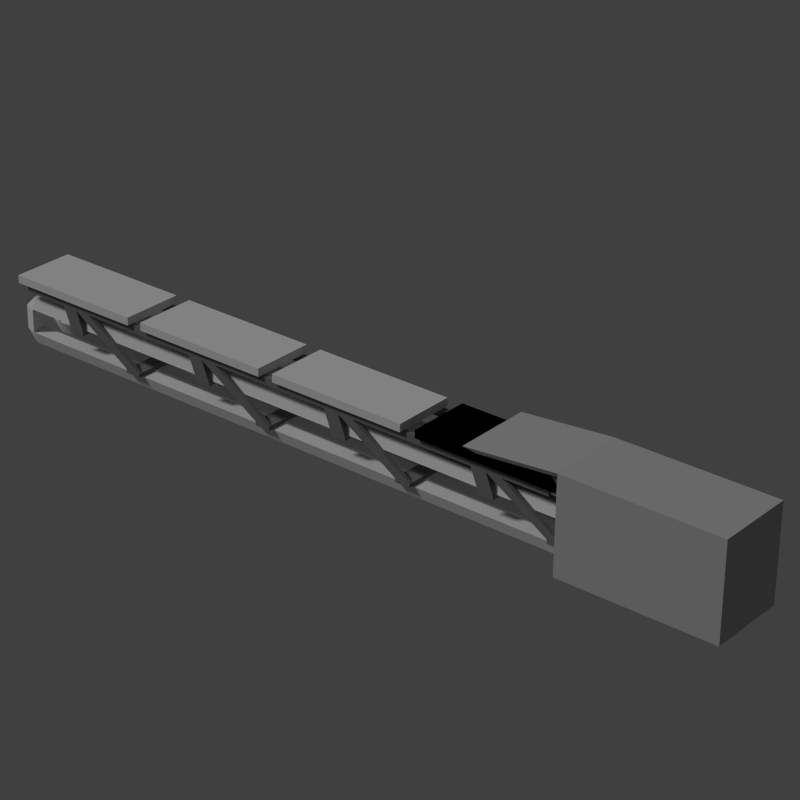 # Source: piston_horizontal.blend  (saved by Blender 2.76.0; exported with 4.5.12 LTS)
import bpy
from mathutils import Matrix  # noqa: F401  (used for matrix-valued properties, if any)

bpy.ops.wm.read_factory_settings(use_empty=True)
scene = bpy.context.scene
scene.name = 'Scene'

# ---- collections
col_collection_1 = bpy.data.collections.new('Collection 1'); scene.collection.children.link(col_collection_1)

# ---- materials (node trees are filled in below, after node groups)
mat_darker = bpy.data.materials.new('Darker')
mat_darker.alpha_threshold = 0.0
mat_darker.use_transparent_shadow = False
mat_darker.diffuse_color = (0.2079, 0.2079, 0.2079, 1.0)
mat_darker.roughness = 0.5
mat_darker.line_color = (0.0, 0.0, 0.0, 1.0)
mat_default = bpy.data.materials.new('Default')
mat_default.alpha_threshold = 0.0
mat_default.use_transparent_shadow = False
mat_default.roughness = 0.5
mat_default.line_color = (0.0, 0.0, 0.0, 1.0)
mat_black = bpy.data.materials.new('Black')
mat_black.alpha_threshold = 0.0
mat_black.use_transparent_shadow = False
mat_black.diffuse_color = (0.0, 0.0, 0.0, 1.0)
mat_black.roughness = 0.5
mat_side = bpy.data.materials.new('SIDE')
mat_side.alpha_threshold = 0.0
mat_side.use_transparent_shadow = False
mat_side.diffuse_color = (0.5, 0.5, 0.5, 1.0)
mat_side.roughness = 0.5
mat_top = bpy.data.materials.new('TOP')
mat_top.alpha_threshold = 0.0
mat_top.use_transparent_shadow = False
mat_top.diffuse_color = (0.5, 0.5, 0.5, 1.0)
mat_top.roughness = 0.5
mat_bottomedge = bpy.data.materials.new('BOTTOMEDGE')
mat_bottomedge.alpha_threshold = 0.0
mat_bottomedge.use_transparent_shadow = False
mat_bottomedge.diffuse_color = (0.5, 0.5, 0.5, 1.0)
mat_bottomedge.roughness = 0.5

# ---- material node trees

# ---- world
world_world = bpy.data.worlds.new('World'); scene.world = world_world
world_world.color = (0.05088, 0.05088, 0.05088)
world_world.use_sun_shadow = False
world_world.sun_shadow_jitter_overblur = 0.0
world_world.cycles.sampling_method = 'MANUAL'
world_world.cycles.sample_map_resolution = 256

# ---- cameras
cam_camera_001 = bpy.data.cameras.new('Camera.001')
cam_camera_001.clip_end = 100.0
cam_camera_001.lens = 101.0
cam_camera_001.sensor_width = 32.0
cam_camera_001.sensor_height = 18.0
cam_camera_001.display_size = 2.0
cam_camera_001.lens_unit = 'FOV'
cam_camera_001.show_composition_center = True
cam_camera_001.dof.focus_distance = 0.0
cam_camera_001.dof.aperture_fstop = 128.0
cam_camera_001.dof.aperture_blades = 6

# ---- lights
light_hemi = bpy.data.lights.new('Hemi', 'SUN')
light_hemi.transmission_factor = 0.0
light_hemi.angle = 0.1993
light_hemi.energy = 1.0
light_hemi.shadow_buffer_clip_start = 0.5
light_hemi.shadow_soft_size = 0.1
light_hemi.shadow_cascade_max_distance = 1000.0
light_hemi.cycles.use_multiple_importance_sampling = False

# ---- meshes
me_cube_013 = bpy.data.meshes.new('Cube.013')
me_cube_013.from_pydata([(-60.0, 3.0, -0.5), (-68.0, 3.0, 4.5), (-60.0, 3.5, -0.5), (-68.0, 3.5, 4.5), (-66.0, 3.0, 4.5), (-58.0, 3.5, -0.5), (-66.0, 3.5, 4.5), (-60.0, -3.5, -0.5), (-68.0, -3.5, 4.5), (-60.0, -3.0, -0.5), (-68.0, -3.0, 4.5), (-58.0, -3.5, -0.5), (-66.0, -3.5, 4.5), (-58.0, -3.0, -0.5), (-66.0, -3.0, 4.5), (-48.0, 3.0, 4.5), (-40.0, 3.5, -0.5), (-48.0, 3.5, 4.5), (-38.0, 3.0, -0.5), (-46.0, 3.0, 4.5), (-38.0, 3.5, -0.5), (-46.0, 3.5, 4.5), (-40.0, -3.5, -0.5), (-48.0, -3.5, 4.5), (-40.0, -3.0, -0.5), (-48.0, -3.0, 4.5), (-38.0, -3.5, -0.5), (-46.0, -3.5, 4.5), (-38.0, -3.0, -0.5), (-46.0, -3.0, 4.5), (-28.0, 3.0, 4.5), (-20.0, 3.5, -0.5), (-28.0, 3.5, 4.5), (-18.0, 3.0, -0.5), (-26.0, 3.0, 4.5), (-18.0, 3.5, -0.5), (-26.0, 3.5, 4.5), (-20.0, -3.5, -0.5), (-28.0, -3.5, 4.5), (-20.0, -3.0, -0.5), (-28.0, -3.0, 4.5), (-18.0, -3.5, -0.5), (-26.0, -3.5, 4.5), (-18.0, -3.0, -0.5), (-26.0, -3.0, 4.5), (-8.0, 3.0, 4.5), (3.934e-06, 3.5, -0.5), (-8.0, 3.5, 4.5), (2.0, 3.0, -0.5), (-6.0, 3.0, 4.5), (2.0, 3.5, -0.5), (-6.0, 3.5, 4.5), (3.934e-06, -3.5, -0.5), (-8.0, -3.5, 4.5), (3.934e-06, -3.0, -0.5), (-8.0, -3.0, 4.5), (2.0, -3.5, -0.5), (-6.0, -3.5, 4.5), (2.0, -3.0, -0.5), (-6.0, -3.0, 4.5), (-60.0, 3.0, -1.0), (-60.0, 3.5, -1.0), (-58.0, 3.0, -1.0), (-58.0, 3.5, -1.0), (-60.0, -3.5, -1.0), (-60.0, -3.0, -1.0), (-58.0, -3.5, -1.0), (-58.0, -3.0, -1.0), (-40.0, 3.5, -1.0), (-38.0, 3.0, -1.0), (-38.0, 3.5, -1.0), (-40.0, -3.5, -1.0), (-40.0, -3.0, -1.0), (-38.0, -3.5, -1.0), (-38.0, -3.0, -1.0), (-20.0, 3.5, -1.0), (-18.0, 3.5, -1.0), (-20.0, -3.5, -1.0), (-20.0, -3.0, -1.0), (-18.0, -3.5, -1.0), (-18.0, -3.0, -1.0), (3.934e-06, 3.0, -1.0), (3.934e-06, 3.5, -1.0), (2.0, 3.5, -1.0), (3.934e-06, -3.5, -1.0), (3.934e-06, -3.0, -1.0), (2.0, -3.5, -1.0), (2.0, -3.0, -1.0), (-58.0, 3.0, -0.5), (-40.0, 3.0, -0.5), (-20.0, 3.0, -0.5), (3.934e-06, 3.0, -0.5), (-40.0, 3.0, -1.0), (-20.0, 3.0, -1.0), (-18.0, 3.0, -1.0), (2.0, 3.0, -1.0)], [], [(1, 3, 2, 0), (3, 6, 5, 2), (41, 37, 77, 79), (8, 10, 9, 7), (10, 14, 13, 9), (14, 12, 11, 13), (12, 8, 7, 11), (17, 21, 20, 16), (21, 19, 18, 20), (16, 20, 70, 68), (23, 25, 24, 22), (25, 29, 28, 24), (29, 27, 26, 28), (27, 23, 22, 26), (0, 2, 61, 60), (32, 36, 35, 31), (36, 34, 33, 35), (38, 40, 39, 37), (40, 44, 43, 39), (44, 42, 41, 43), (42, 38, 37, 41), (43, 41, 79, 80), (47, 51, 50, 46), (51, 49, 48, 50), (53, 55, 54, 52), (55, 59, 58, 54), (59, 57, 56, 58), (57, 53, 52, 56), (7, 9, 65, 64), (60, 61, 63, 62), (64, 65, 67, 66), (71, 72, 74, 73), (77, 78, 80, 79), (84, 85, 87, 86), (78, 39, 90, 93), (28, 26, 73, 74), (2, 5, 63, 61), (20, 18, 69, 70), (52, 54, 85, 84), (26, 22, 71, 73), (13, 11, 66, 67), (37, 39, 78, 77), (11, 7, 64, 66), (46, 50, 83, 82), (22, 24, 72, 71), (58, 56, 86, 87), (31, 35, 76, 75), (56, 52, 84, 86), (72, 24, 89, 92), (80, 78, 93, 94), (6, 4, 88, 5), (4, 1, 0, 88), (35, 33, 94, 76), (15, 17, 16, 89), (19, 15, 89, 18), (30, 32, 31, 90), (34, 30, 90, 33), (48, 91, 81, 95), (45, 47, 46, 91), (49, 45, 91, 48), (43, 80, 94, 33), (92, 68, 70, 69), (93, 75, 76, 94), (81, 82, 83, 95), (33, 90, 93, 94), (91, 46, 82, 81), (18, 89, 92, 69), (5, 88, 62, 63), (39, 43, 33, 90), (90, 31, 75, 93), (88, 0, 60, 62), (87, 85, 81, 95), (89, 16, 68, 92), (50, 48, 95, 83), (85, 54, 91, 81), (58, 87, 95, 48), (54, 58, 48, 91), (65, 9, 0, 60), (13, 67, 62, 88), (9, 13, 88, 0), (28, 74, 69, 18), (67, 65, 60, 62), (24, 28, 18, 89), (74, 72, 92, 69)])
me_cube_013.materials.append(mat_darker)
me_cube_013.use_remesh_preserve_volume = False
me_cube_013.use_remesh_preserve_attributes = False
me_cube_013.use_mirror_vertex_groups = False
me_cube_013.update()
me_cube_012 = bpy.data.meshes.new('Cube.012')
me_cube_012.from_pydata([(-57.0, 3.0, -2.5), (-58.0, 3.0, 5.96e-08), (-57.0, 3.5, -2.5), (-58.0, 3.5, 5.96e-08), (-56.0, 3.0, 5.96e-08), (-55.0, 3.5, -2.5), (-56.0, 3.5, 5.96e-08), (-57.0, -3.5, -2.5), (-58.0, -3.5, 5.96e-08), (-57.0, -3.0, -2.5), (-58.0, -3.0, 5.96e-08), (-55.0, -3.5, -2.5), (-56.0, -3.5, 5.96e-08), (-55.0, -3.0, -2.5), (-56.0, -3.0, 5.96e-08), (-38.0, 3.0, 5.96e-08), (-37.0, 3.5, -2.5), (-38.0, 3.5, 5.96e-08), (-35.0, 3.0, -2.5), (-36.0, 3.0, 5.96e-08), (-35.0, 3.5, -2.5), (-36.0, 3.5, 5.96e-08), (-37.0, -3.5, -2.5), (-38.0, -3.5, 5.96e-08), (-37.0, -3.0, -2.5), (-38.0, -3.0, 5.96e-08), (-35.0, -3.5, -2.5), (-36.0, -3.5, 5.96e-08), (-35.0, -3.0, -2.5), (-36.0, -3.0, 5.96e-08), (-18.0, 3.0, 5.96e-08), (-17.0, 3.5, -2.5), (-18.0, 3.5, 5.96e-08), (-15.0, 3.0, -2.5), (-16.0, 3.0, 5.96e-08), (-15.0, 3.5, -2.5), (-16.0, 3.5, 5.96e-08), (-17.0, -3.5, -2.5), (-18.0, -3.5, 5.96e-08), (-17.0, -3.0, -2.5), (-18.0, -3.0, 5.96e-08), (-15.0, -3.5, -2.5), (-16.0, -3.5, 5.96e-08), (-15.0, -3.0, -2.5), (-16.0, -3.0, 5.96e-08), (2.0, 3.0, 5.96e-08), (3.0, 3.5, -2.5), (2.0, 3.5, 5.96e-08), (5.0, 3.0, -2.5), (4.0, 3.0, 5.96e-08), (5.0, 3.5, -2.5), (4.0, 3.5, 5.96e-08), (3.0, -3.5, -2.5), (2.0, -3.5, 5.96e-08), (3.0, -3.0, -2.5), (2.0, -3.0, 5.96e-08), (5.0, -3.5, -2.5), (4.0, -3.5, 5.96e-08), (5.0, -3.0, -2.5), (4.0, -3.0, 5.96e-08), (-57.0, 3.0, -3.0), (-57.0, 3.5, -3.0), (-55.0, 3.0, -3.0), (-55.0, 3.5, -3.0), (-57.0, -3.5, -3.0), (-57.0, -3.0, -3.0), (-55.0, -3.5, -3.0), (-55.0, -3.0, -3.0), (-37.0, 3.5, -3.0), (-35.0, 3.0, -3.0), (-35.0, 3.5, -3.0), (-37.0, -3.5, -3.0), (-37.0, -3.0, -3.0), (-35.0, -3.5, -3.0), (-35.0, -3.0, -3.0), (-17.0, 3.5, -3.0), (-15.0, 3.5, -3.0), (-17.0, -3.5, -3.0), (-17.0, -3.0, -3.0), (-15.0, -3.5, -3.0), (-15.0, -3.0, -3.0), (3.0, 3.0, -3.0), (3.0, 3.5, -3.0), (5.0, 3.5, -3.0), (3.0, -3.5, -3.0), (3.0, -3.0, -3.0), (5.0, -3.5, -3.0), (5.0, -3.0, -3.0), (-55.0, 3.0, -2.5), (-37.0, 3.0, -2.5), (-17.0, 3.0, -2.5), (3.0, 3.0, -2.5), (-37.0, 3.0, -3.0), (-17.0, 3.0, -3.0), (-15.0, 3.0, -3.0), (5.0, 3.0, -3.0)], [], [(1, 3, 2, 0), (3, 6, 5, 2), (41, 37, 77, 79), (8, 10, 9, 7), (10, 14, 13, 9), (14, 12, 11, 13), (12, 8, 7, 11), (17, 21, 20, 16), (21, 19, 18, 20), (16, 20, 70, 68), (23, 25, 24, 22), (25, 29, 28, 24), (29, 27, 26, 28), (27, 23, 22, 26), (0, 2, 61, 60), (32, 36, 35, 31), (36, 34, 33, 35), (38, 40, 39, 37), (40, 44, 43, 39), (44, 42, 41, 43), (42, 38, 37, 41), (43, 41, 79, 80), (47, 51, 50, 46), (51, 49, 48, 50), (53, 55, 54, 52), (55, 59, 58, 54), (59, 57, 56, 58), (57, 53, 52, 56), (7, 9, 65, 64), (60, 61, 63, 62), (64, 65, 67, 66), (71, 72, 74, 73), (77, 78, 80, 79), (84, 85, 87, 86), (78, 39, 90, 93), (28, 26, 73, 74), (2, 5, 63, 61), (20, 18, 69, 70), (52, 54, 85, 84), (26, 22, 71, 73), (13, 11, 66, 67), (37, 39, 78, 77), (11, 7, 64, 66), (46, 50, 83, 82), (22, 24, 72, 71), (58, 56, 86, 87), (31, 35, 76, 75), (56, 52, 84, 86), (72, 24, 89, 92), (80, 78, 93, 94), (6, 4, 88, 5), (4, 1, 0, 88), (35, 33, 94, 76), (15, 17, 16, 89), (19, 15, 89, 18), (30, 32, 31, 90), (34, 30, 90, 33), (48, 91, 81, 95), (45, 47, 46, 91), (49, 45, 91, 48), (43, 80, 94, 33), (92, 68, 70, 69), (93, 75, 76, 94), (81, 82, 83, 95), (33, 90, 93, 94), (91, 46, 82, 81), (18, 89, 92, 69), (5, 88, 62, 63), (39, 43, 33, 90), (90, 31, 75, 93), (88, 0, 60, 62), (87, 85, 81, 95), (89, 16, 68, 92), (50, 48, 95, 83), (85, 54, 91, 81), (58, 87, 95, 48), (54, 58, 48, 91), (65, 9, 0, 60), (13, 67, 62, 88), (9, 13, 88, 0), (28, 74, 69, 18), (67, 65, 60, 62), (24, 28, 18, 89), (74, 72, 92, 69)])
me_cube_012.materials.append(mat_darker)
me_cube_012.use_remesh_preserve_volume = False
me_cube_012.use_remesh_preserve_attributes = False
me_cube_012.use_mirror_vertex_groups = False
me_cube_012.update()
me_cube_011 = bpy.data.meshes.new('Cube.011')
me_cube_011.from_pydata([(-64.0, 3.0, -1.0), (-64.0, 3.0, 5.96e-08), (-64.0, 3.5, -1.0), (-64.0, 3.5, 5.96e-08), (12.0, 3.0, -1.0), (12.0, 3.0, 5.96e-08), (12.0, 3.5, -1.0), (12.0, 3.5, 5.96e-08), (-64.0, -3.5, -1.0), (-64.0, -3.5, 5.96e-08), (-64.0, -3.0, -1.0), (-64.0, -3.0, 5.96e-08), (12.0, -3.5, -1.0), (12.0, -3.5, 5.96e-08), (12.0, -3.0, -1.0), (12.0, -3.0, 5.96e-08)], [], [(1, 3, 2, 0), (3, 7, 6, 2), (7, 5, 4, 6), (5, 1, 0, 4), (0, 2, 6, 4), (5, 7, 3, 1), (9, 11, 10, 8), (11, 15, 14, 10), (15, 13, 12, 14), (13, 9, 8, 12), (8, 10, 14, 12), (13, 15, 11, 9)])
me_cube_011.materials.append(mat_darker)
me_cube_011.use_remesh_preserve_volume = False
me_cube_011.use_remesh_preserve_attributes = False
me_cube_011.use_mirror_vertex_groups = False
me_cube_011.update()
me_cube_010 = bpy.data.meshes.new('Cube.010')
me_cube_010.from_pydata([(-5.0, -4.0, -1.192e-07), (-5.0, -4.0, 1.0), (-5.0, 4.0, -1.192e-07), (-5.0, 4.0, 1.0), (13.0, -4.0, -1.192e-07), (13.0, -4.0, 1.0), (13.0, 4.0, -1.192e-07), (13.0, 4.0, 1.0), (-25.0, -4.0, -1.192e-07), (-25.0, -4.0, 1.0), (-25.0, 4.0, -1.192e-07), (-25.0, 4.0, 1.0), (-7.0, -4.0, -1.192e-07), (-7.0, -4.0, 1.0), (-7.0, 4.0, -1.192e-07), (-7.0, 4.0, 1.0), (-45.0, -4.0, -1.192e-07), (-45.0, -4.0, 1.0), (-45.0, 4.0, -1.192e-07), (-45.0, 4.0, 1.0), (-27.0, -4.0, -1.192e-07), (-27.0, -4.0, 1.0), (-27.0, 4.0, -1.192e-07), (-27.0, 4.0, 1.0), (-65.0, -4.0, -1.192e-07), (-65.0, -4.0, 1.0), (-65.0, 4.0, -1.192e-07), (-65.0, 4.0, 1.0), (-47.0, -4.0, -1.192e-07), (-47.0, -4.0, 1.0), (-47.0, 4.0, -1.192e-07), (-47.0, 4.0, 1.0), (-5.0, -4.0, -1.192e-07), (-5.0, -4.0, 1.0), (-5.0, 4.0, -1.192e-07), (-5.0, 4.0, 1.0), (13.0, -4.0, -1.192e-07), (13.0, -4.0, 1.0), (13.0, 4.0, -1.192e-07), (13.0, 4.0, 1.0)], [], [(1, 3, 2, 0), (3, 7, 6, 2), (7, 5, 4, 6), (5, 1, 0, 4), (0, 2, 6, 4), (5, 7, 3, 1), (9, 11, 10, 8), (11, 15, 14, 10), (15, 13, 12, 14), (13, 9, 8, 12), (8, 10, 14, 12), (13, 15, 11, 9), (17, 19, 18, 16), (19, 23, 22, 18), (23, 21, 20, 22), (21, 17, 16, 20), (16, 18, 22, 20), (21, 23, 19, 17), (25, 27, 26, 24), (27, 31, 30, 26), (31, 29, 28, 30), (29, 25, 24, 28), (24, 26, 30, 28), (29, 31, 27, 25), (33, 35, 34, 32), (35, 39, 38, 34), (39, 37, 36, 38), (37, 33, 32, 36), (32, 34, 38, 36), (37, 39, 35, 33)])
me_cube_010.materials.append(mat_default)
me_cube_010.use_remesh_preserve_volume = False
me_cube_010.use_remesh_preserve_attributes = False
me_cube_010.use_mirror_vertex_groups = False
me_cube_010.update()
me_cube_009 = bpy.data.meshes.new('Cube.009')
me_cube_009.from_pydata([(-1.0, -0.8, -0.8333), (-1.0, -0.8, 0.6667), (-1.0, 0.8, -0.8333), (-1.0, 0.8, 0.6667), (0.6, -0.8, -0.8333), (0.6, -0.8, 0.6667), (0.6, 0.8, -0.8333), (0.6, 0.8, 0.6667)], [], [(1, 3, 2, 0), (3, 7, 6, 2), (7, 5, 4, 6), (5, 1, 0, 4), (0, 2, 6, 4), (5, 7, 3, 1)])
me_cube_009.use_remesh_preserve_volume = False
me_cube_009.use_remesh_preserve_attributes = False
me_cube_009.use_mirror_vertex_groups = False
me_cube_009.update()
me_cylinder = bpy.data.meshes.new('Cylinder')
me_cylinder.from_pydata([(1.6, 0.6, -2.667), (1.6, 0.6, -2.0), (1.6, -0.1333, -2.667), (1.6, -0.1333, -2.0), (1.067, -0.6667, -2.667), (1.067, -0.6667, -2.0), (0.2667, -0.6667, -2.667), (0.2667, -0.6667, -2.0), (-0.2667, -0.1333, -2.667), (-0.2667, -0.1333, -2.0), (0.6667, 0.6, -2.0), (1.6, 0.6, 2.0), (1.6, 0.6, 2.667), (1.6, -0.1333, 2.0), (1.6, -0.1333, 2.667), (1.067, -0.6667, 2.0), (1.067, -0.6667, 2.667), (0.2667, -0.6667, 2.0), (0.2667, -0.6667, 2.667), (-0.2667, -0.1333, 2.0), (-0.2667, -0.1333, 2.667), (-0.2667, 0.5333, -2.667), (-0.2667, 0.5333, -2.0), (0.6667, 0.6, -2.667), (-0.2667, 0.5333, 2.0), (-0.2667, 0.5333, 2.667), (0.6667, 0.6, 2.0), (0.6667, 0.6, 2.667)], [], [(0, 1, 3, 2), (2, 3, 5, 4), (4, 5, 7, 6), (6, 7, 9, 8), (3, 1, 10, 9), (5, 3, 9, 7), (2, 4, 6, 8), (11, 12, 14, 13), (13, 14, 16, 15), (15, 16, 18, 17), (17, 18, 20, 19), (16, 14, 20, 18), (13, 15, 17, 19), (24, 25, 27, 26), (8, 9, 22, 21), (19, 20, 25, 24), (0, 2, 8, 23), (14, 12, 27, 20), (11, 13, 19, 26), (21, 22, 10, 23), (23, 8, 21), (26, 19, 24), (9, 10, 22), (20, 27, 25)])
me_cylinder.materials.append(mat_darker)
me_cylinder.use_remesh_preserve_volume = False
me_cylinder.use_remesh_preserve_attributes = False
me_cylinder.use_mirror_vertex_groups = False
me_cylinder.update()
me_cube_006 = bpy.data.meshes.new('Cube.006')
me_cube_006.from_pydata([(-4.8, -0.3, 0.15), (-4.8, -0.25, 0.3), (-4.8, 0.25, 0.3), (-4.8, 0.3, 0.15), (-4.8, -0.25, -0.3), (-4.8, -0.3, -0.15), (-4.8, 0.3, -0.15), (-4.8, 0.25, -0.3), (4.9, -0.25, 0.3), (4.9, -0.3, 0.15), (4.9, 0.3, 0.15), (4.9, 0.25, 0.3), (4.9, -0.3, -0.15), (4.9, -0.25, -0.3), (4.9, 0.25, -0.3), (4.9, 0.3, -0.15), (-4.95, -0.25, 0.15), (-4.95, 0.25, 0.15), (-4.95, -0.25, -0.15), (-4.95, 0.25, -0.15), (-4.8, 0.15, -0.3), (-4.8, -0.15, -0.3), (4.9, -0.15, 0.3), (4.9, -0.15, -0.3), (-4.95, -0.15, 0.15), (-4.95, 0.15, -0.15), (-4.95, -0.15, -0.15), (-4.8, -0.1, 0.15), (-4.8, -0.15, 0.3), (-4.95, 0.15, 0.15), (4.9, 0.15, -0.3), (4.9, 0.1, -0.15), (4.9, 0.1, 0.15), (4.9, 0.15, 0.3), (-4.8, 0.1, -0.15), (-4.8, 0.15, 0.3), (-4.8, 0.1, 0.15), (-4.8, -0.1, -0.15), (4.9, -0.1, 0.15), (4.9, -0.1, -0.15)], [], [(10, 32, 36, 3), (24, 26, 18, 16), (0, 27, 38, 9), (21, 23, 13, 4), (6, 15, 14, 7), (12, 5, 4, 13), (10, 3, 2, 11), (0, 9, 8, 1), (2, 3, 17), (5, 0, 16, 18), (3, 6, 19, 17), (0, 1, 16), (6, 7, 19), (20, 25, 19, 7), (4, 5, 18), (4, 18, 26, 21), (36, 35, 29), (35, 2, 17, 29), (36, 32, 33, 35), (31, 34, 20, 30), (22, 28, 1, 8), (5, 37, 27, 0), (3, 36, 34, 6), (28, 27, 24), (1, 28, 24, 16), (37, 39, 23, 21), (7, 14, 30, 20), (11, 2, 35, 33), (17, 19, 25, 29), (27, 37, 26, 24), (38, 27, 28, 22), (37, 21, 26), (20, 34, 25), (34, 36, 29, 25), (12, 39, 37, 5), (6, 34, 31, 15)])
me_cube_006.materials.append(mat_default)
me_cube_006.use_remesh_preserve_volume = False
me_cube_006.use_remesh_preserve_attributes = False
me_cube_006.use_mirror_vertex_groups = False
me_cube_006.update()
me_cube_005 = bpy.data.meshes.new('Cube.005')
me_cube_005.from_pydata([(-0.6, -1.0, -1.0), (-0.6, -1.0, 1.0), (-0.6, 1.0, -1.0), (-0.6, 1.0, 1.0), (1.0, -1.0, -1.0), (1.0, -1.0, 1.0), (1.0, 1.0, -1.0), (1.0, 1.0, 1.0)], [], [(1, 3, 2, 0), (3, 7, 6, 2), (7, 5, 4, 6), (5, 1, 0, 4), (0, 2, 6, 4), (5, 7, 3, 1)])
me_cube_005.use_remesh_preserve_volume = False
me_cube_005.use_remesh_preserve_attributes = False
me_cube_005.use_mirror_vertex_groups = False
me_cube_005.update()
me_cube_004 = bpy.data.meshes.new('Cube.004')
me_cube_004.from_pydata([(0.6, -1.0, -1.0), (0.6, -1.0, 1.0), (0.6, 1.0, -1.0), (0.6, 1.0, 1.0), (1.0, -1.0, -1.0), (1.0, -1.0, 1.0), (1.0, 1.0, -1.0), (1.0, 1.0, 1.0)], [], [(1, 3, 2, 0), (3, 7, 6, 2), (7, 5, 4, 6), (5, 1, 0, 4), (0, 2, 6, 4), (5, 7, 3, 1)])
me_cube_004.use_remesh_preserve_volume = False
me_cube_004.use_remesh_preserve_attributes = False
me_cube_004.use_mirror_vertex_groups = False
me_cube_004.update()
me_cube_003 = bpy.data.meshes.new('Cube.003')
me_cube_003.from_pydata([(0.6, -1.0, -1.0), (0.6, -1.0, 1.0), (0.6, 1.0, -1.0), (0.6, 1.0, 1.0), (1.0, -1.0, -1.0), (1.0, -1.0, 1.0), (1.0, 1.0, -1.0), (1.0, 1.0, 1.0)], [], [(1, 3, 2, 0), (3, 7, 6, 2), (7, 5, 4, 6), (5, 1, 0, 4), (0, 2, 6, 4), (5, 7, 3, 1)])
me_cube_003.use_remesh_preserve_volume = False
me_cube_003.use_remesh_preserve_attributes = False
me_cube_003.use_mirror_vertex_groups = False
me_cube_003.update()
me_1x2_m_004 = bpy.data.meshes.new('1x2_m.004')
me_1x2_m_004.from_pydata([(0.5, -1.0, 0.6), (0.5, -1.0, -0.6), (-0.5, -1.0, -0.6), (-0.5, -1.0, 0.6), (0.4, -0.9, 0.5), (0.4, -0.9, -0.5), (-0.4, -0.9, -0.5), (-0.4, -0.9, 0.5)], [], [(4, 5, 6, 7), (2, 6, 5, 1), (0, 4, 7, 3), (3, 7, 6, 2), (1, 5, 4, 0)])
me_1x2_m_004.materials.append(mat_default)
me_1x2_m_004.use_remesh_preserve_volume = False
me_1x2_m_004.use_remesh_preserve_attributes = False
me_1x2_m_004.use_mirror_vertex_groups = False
me_1x2_m_004.update()
me_1x2_m_003 = bpy.data.meshes.new('1x2_m.003')
me_1x2_m_003.from_pydata([(0.4, 0.9, 0.5), (-0.4, 0.9, -0.5), (-0.4, 0.9, 0.5), (0.4, 0.9, -0.5)], [], [(0, 2, 1, 3)])
me_1x2_m_003.materials.append(mat_black)
me_1x2_m_003.use_remesh_preserve_volume = False
me_1x2_m_003.use_remesh_preserve_attributes = False
me_1x2_m_003.use_mirror_vertex_groups = False
me_1x2_m_003.update()
me_1x2_m_002 = bpy.data.meshes.new('1x2_m.002')
me_1x2_m_002.from_pydata([(0.5, -1.0, 0.6), (-0.5, -1.0, -0.6), (-0.5, -1.0, 0.6), (0.5, -1.0, -0.6), (0.4, -0.9, 0.5), (-0.4, -0.9, -0.5), (-0.4, -0.9, 0.5), (0.4, -0.9, -0.5), (0.4, 0.9, 0.5), (-0.4, 0.9, -0.5), (-0.4, 0.9, 0.5), (0.4, 0.9, -0.5)], [], [(1, 3, 7, 5), (0, 2, 6, 4), (3, 0, 4, 7), (2, 1, 5, 6), (5, 7, 11, 9), (6, 5, 9, 10), (4, 6, 10, 8), (7, 4, 8, 11)])
me_1x2_m_002.materials.append(mat_default)
me_1x2_m_002.use_remesh_preserve_volume = False
me_1x2_m_002.use_remesh_preserve_attributes = False
me_1x2_m_002.use_mirror_vertex_groups = False
me_1x2_m_002.update()
me_1x2_m_001 = bpy.data.meshes.new('1x2_m.001')
me_1x2_m_001.from_pydata([(0.5, -1.0, 0.6), (0.5, -1.0, -0.6), (-0.5, -1.0, -0.6), (-0.5, -1.0, 0.6)], [], [(0, 3, 2, 1)])
_uv = me_1x2_m_001.uv_layers.new(name='UVMap')
_uv.uv.foreach_set('vector', [1.021, 1.014, -0.02148, 1.014, -0.02148, -0.01432, 1.021, -0.01432])
me_1x2_m_001.materials.append(mat_side)
me_1x2_m_001.use_remesh_preserve_volume = False
me_1x2_m_001.use_remesh_preserve_attributes = False
me_1x2_m_001.use_mirror_vertex_groups = False
me_1x2_m_001.update()
me_cube_002 = bpy.data.meshes.new('Cube.002')
me_cube_002.from_pydata([(-1.0, -1.0, -1.0), (-1.0, -1.0, 1.0), (-1.0, 1.0, -1.0), (-1.0, 1.0, 1.0), (1.0, -1.0, -1.0), (1.0, -1.0, 1.0), (1.0, 1.0, -1.0), (1.0, 1.0, 1.0)], [], [(1, 3, 2, 0), (3, 7, 6, 2), (7, 5, 4, 6), (5, 1, 0, 4), (0, 2, 6, 4), (5, 7, 3, 1)])
me_cube_002.use_remesh_preserve_volume = False
me_cube_002.use_remesh_preserve_attributes = False
me_cube_002.use_mirror_vertex_groups = False
me_cube_002.update()
me_1x2_m = bpy.data.meshes.new('1x2_m')
me_1x2_m.from_pydata([(0.5, 1.0, 0.6), (0.5, -1.0, 0.6), (-0.5, -1.0, -0.6), (-3.652e-06, 0.5, -0.6), (3.652e-06, -0.5, -0.6), (-0.5, 1.0, 0.6), (-0.5, -1.0, 0.6), (-0.5, 1.0, -0.6), (0.5, 1.0, -0.6), (0.5, -1.0, -0.6)], [], [(6, 1, 0, 5), (8, 3, 7), (2, 4, 9), (7, 3, 4, 2), (9, 4, 3, 8), (5, 7, 2, 6), (5, 0, 8, 7), (8, 0, 1, 9)])
me_1x2_m.polygons.foreach_set('material_index', [0, 1, 1, 1, 1, 2, 2, 2])
_uv = me_1x2_m.uv_layers.new(name='UVMap')
_uv.uv.foreach_set('vector', [0.0, -1.0, 1.0, -1.0, 1.0, 1.0, 0.0, 1.0, -0.5, 1.0, 0.0, 0.5, 0.5, 1.0, -0.5, 1.0, 0.0, 0.5, 0.5, 1.0, -0.5, 1.0, 0.0, 0.5, 1.0, 0.5, 1.5, 1.0, -0.5, 1.0, 0.0, 0.5, 1.0, 0.5, 1.5, 1.0, 0.0, 1.014, 0.0, -0.01432, 1.0, -0.01432, 1.0, 1.014, 1.021, 1.014, -0.02148, 1.014, -0.02148, -0.01432, 1.021, -0.01432, 1.0, -0.01432, 1.0, 1.014, 0.0, 1.014, 0.0, -0.01432])
me_1x2_m.materials.append(mat_top)
me_1x2_m.materials.append(mat_bottomedge)
me_1x2_m.materials.append(mat_side)
me_1x2_m.use_remesh_preserve_volume = False
me_1x2_m.use_remesh_preserve_attributes = False
me_1x2_m.use_mirror_vertex_groups = False
me_1x2_m.update()

# ---- objects
ob_panelrail3 = bpy.data.objects.new('PanelRail3', me_cube_013)
ob_panelrail2 = bpy.data.objects.new('PanelRail2', me_cube_012)
ob_panelrail = bpy.data.objects.new('PanelRail', me_cube_011)
ob_panels_c_0_1_0_1_0_1__1 = bpy.data.objects.new('Panels C 0.1 0.1 0.1 -1', me_cube_010)
ob_col2 = bpy.data.objects.new('COL2', me_cube_009)
ob_hinge_c_0_1_0_1_0_1__1 = bpy.data.objects.new('Hinge C 0.1 0.1 0.1 -1', me_cylinder)
ob_piston_c_0_1_0_1_0_1__1 = bpy.data.objects.new('Piston C 0.1 0.1 0.1 -1', me_cube_006)
ob_gridx = bpy.data.objects.new('GRIDX', me_cube_005)
ob_gridb = bpy.data.objects.new('GRIDB', me_cube_004)
ob_col1 = bpy.data.objects.new('COL1', me_cube_003)
ob_frontcap = bpy.data.objects.new('FrontCap', me_1x2_m_004)
ob_hole_c_0_0_0_1 = bpy.data.objects.new('Hole C 0 0 0 1', me_1x2_m_003)
ob_innerbrick = bpy.data.objects.new('InnerBrick', me_1x2_m_002)
ob_front = bpy.data.objects.new('Front', me_1x2_m_001)
ob_bounds = bpy.data.objects.new('BOUNDS', me_cube_002)
ob_brick = bpy.data.objects.new('Brick', me_1x2_m)
ob_camera = bpy.data.objects.new('Camera', cam_camera_001)
ob_hemi = bpy.data.objects.new('Hemi', light_hemi)

# ---- transforms, parenting, visibility, modifiers, constraints
ob_panelrail3.location = (2.8, 0.0, -0.25)
ob_panelrail3.scale = (0.1, 0.1, 0.1)
ob_panelrail3.lineart.crease_threshold = 0.0
ob_panelrail2.location = (1.6, 0.0, 0.2)
ob_panelrail2.scale = (0.1, 0.1, 0.1)
ob_panelrail2.lineart.crease_threshold = 0.0
ob_panelrail.location = (1.6, 0.0, 0.3)
ob_panelrail.scale = (0.1, 0.1, 0.1)
ob_panelrail.lineart.crease_threshold = 0.0
ob_panels_c_0_1_0_1_0_1__1.location = (1.6, 0.0, 0.3)
ob_panels_c_0_1_0_1_0_1__1.scale = (0.1, 0.1, 0.1)
ob_panels_c_0_1_0_1_0_1__1.lineart.crease_threshold = 0.0
ob_col2.location = (0.0, 0.0, 0.0)
ob_col2.scale = (5.0, 0.5, 0.6)
ob_col2.hide_render = True
ob_col2.lineart.crease_threshold = 0.0
ob_hinge_c_0_1_0_1_0_1__1.location = (2.9, 0.0, 0.5)
ob_hinge_c_0_1_0_1_0_1__1.rotation_euler = (1.571, 0.0, 0.0)
ob_hinge_c_0_1_0_1_0_1__1.scale = (0.15, 0.15, 0.15)
ob_hinge_c_0_1_0_1_0_1__1.lineart.crease_threshold = 0.0
ob_piston_c_0_1_0_1_0_1__1.location = (0.0, 0.0, -0.2)
ob_piston_c_0_1_0_1_0_1__1.lineart.crease_threshold = 0.0
ob_gridx.location = (-2.0, 0.0, 0.0)
ob_gridx.scale = (5.0, 0.5, 0.6)
ob_gridx.hide_render = True
ob_gridx.lineart.crease_threshold = 0.0
ob_gridb.location = (0.0, 0.0, 0.0)
ob_gridb.scale = (5.0, 0.5, 0.6)
ob_gridb.hide_render = True
ob_gridb.lineart.crease_threshold = 0.0
ob_col1.location = (0.0, 0.0, 0.0)
ob_col1.scale = (5.0, 0.5, 0.6)
ob_col1.hide_render = True
ob_col1.lineart.crease_threshold = 0.0
ob_frontcap.location = (2.49, 0.0, -0.449)
ob_frontcap.rotation_euler = (-1.483, 8.416e-08, -1.571)
ob_frontcap.show_transparent = True
ob_frontcap.lineart.crease_threshold = 0.0
ob_hole_c_0_0_0_1.location = (4.0, 0.0, 0.0)
ob_hole_c_0_0_0_1.rotation_euler = (0.0, -0.0, -1.571)
ob_hole_c_0_0_0_1.show_transparent = True
ob_hole_c_0_0_0_1.lineart.crease_threshold = 0.0
_m = ob_hole_c_0_0_0_1.modifiers.new('EdgeSplit', 'EDGE_SPLIT')
ob_innerbrick.location = (4.0, 0.0, 0.0)
ob_innerbrick.rotation_euler = (0.0, -0.0, -1.571)
ob_innerbrick.show_transparent = True
ob_innerbrick.lineart.crease_threshold = 0.0
_m = ob_innerbrick.modifiers.new('EdgeSplit', 'EDGE_SPLIT')
ob_front.location = (2.49, 0.0, -0.449)
ob_front.rotation_euler = (-1.483, 8.416e-08, -1.571)
ob_front.show_transparent = True
ob_front.lineart.crease_threshold = 0.0
ob_bounds.location = (0.0, 0.0, 0.0)
ob_bounds.scale = (5.0, 0.5, 0.6)
ob_bounds.hide_render = True
ob_bounds.lineart.crease_threshold = 0.0
ob_brick.location = (4.0, 0.0, 0.0)
ob_brick.rotation_euler = (0.0, -0.0, -1.571)
ob_brick.show_transparent = True
ob_brick.lineart.crease_threshold = 0.0
_m = ob_brick.modifiers.new('EdgeSplit', 'EDGE_SPLIT')
ob_camera.location = (15.65, -18.54, 12.64)
ob_camera.rotation_euler = (1.098, -0.01018, 0.688)
ob_camera.lineart.crease_threshold = 0.0
ob_hemi.location = (0.0, -10.0, -0.1)
ob_hemi.rotation_euler = (0.7854, 0.0, -0.7854)
ob_hemi.lineart.crease_threshold = 0.0

# ---- collection membership
col_collection_1.objects.link(ob_panelrail3)
col_collection_1.objects.link(ob_panelrail2)
col_collection_1.objects.link(ob_panelrail)
col_collection_1.objects.link(ob_panels_c_0_1_0_1_0_1__1)
col_collection_1.objects.link(ob_col2)
col_collection_1.objects.link(ob_hinge_c_0_1_0_1_0_1__1)
col_collection_1.objects.link(ob_piston_c_0_1_0_1_0_1__1)
col_collection_1.objects.link(ob_gridx)
col_collection_1.objects.link(ob_gridb)
col_collection_1.objects.link(ob_col1)
col_collection_1.objects.link(ob_frontcap)
col_collection_1.objects.link(ob_hole_c_0_0_0_1)
col_collection_1.objects.link(ob_innerbrick)
col_collection_1.objects.link(ob_front)
col_collection_1.objects.link(ob_bounds)
col_collection_1.objects.link(ob_brick)
col_collection_1.objects.link(ob_camera)
col_collection_1.objects.link(ob_hemi)

# ---- scene / render settings (as saved in the file)
scene.camera = ob_camera
scene.frame_start = 1; scene.frame_end = 250; scene.frame_set(1)
scene.render.engine = 'BLENDER_EEVEE_NEXT'
scene.render.resolution_x = 768
scene.render.resolution_y = 768
scene.render.dither_intensity = 0.0
scene.render.film_transparent = True
scene.cycles.use_denoising = False
scene.cycles.samples = 10
scene.cycles.sampling_pattern = 'TABULATED_SOBOL'
scene.cycles.light_sampling_threshold = 0.0
scene.cycles.use_adaptive_sampling = False
scene.cycles.use_light_tree = False
scene.cycles.blur_glossy = 0.0
scene.cycles.pixel_filter_type = 'GAUSSIAN'
scene.cycles.sample_clamp_indirect = 0.0
scene.view_settings.view_transform = 'Standard'
bpy.context.view_layer.update()
